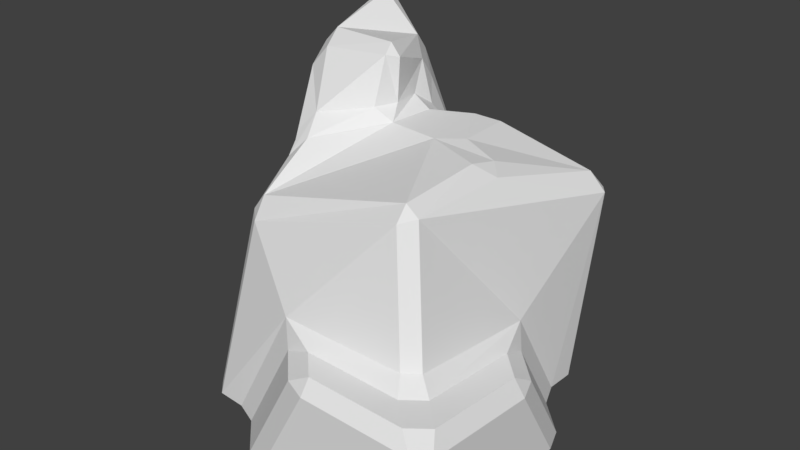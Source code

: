 # Source: stone.blend  (saved by Blender 2.79.0; exported with 4.5.12 LTS)
import bpy
from mathutils import Matrix  # noqa: F401  (used for matrix-valued properties, if any)

bpy.ops.wm.read_factory_settings(use_empty=True)
scene = bpy.context.scene
scene.name = 'Scene'

# ---- collections
col_collection_1 = bpy.data.collections.new('Collection 1'); scene.collection.children.link(col_collection_1)

# ---- world
world_world = bpy.data.worlds.new('World'); scene.world = world_world
world_world.color = (0.05088, 0.05088, 0.05088)
world_world.use_sun_shadow = False
world_world.sun_shadow_jitter_overblur = 0.0
world_world.cycles.sampling_method = 'MANUAL'

# ---- meshes
me_cube_003 = bpy.data.meshes.new('Cube.003')
me_cube_003.from_pydata([(-1.398, 1.457, -0.93), (-0.9792, 1.038, 1.937), (-0.1512, 0.1475, 1.734), (-0.4196, 0.8131, 1.493), (0.1504, 1.457, -0.93), (-1.398, -0.4249, -0.93), (-0.9792, 0.2288, 1.617), (-0.2558, 0.1392, 1.145), (-0.6435, -0.3735, 1.145), (-0.2147, 0.5451, 1.145), (0.4605, 1.04, -0.93), (-0.9101, -0.3858, -0.93), (1.492, -1.591, -0.93), (1.492, 0.03463, -0.93), (1.492, -0.4597, -0.08904), (-0.09765, -1.591, -0.93), (1.492, -1.591, 0.02202), (0.4339, -1.591, 0.05586), (0.03153, -1.188, 0.05586), (1.09, -0.05738, -0.08904), (1.09, -1.188, 0.02202), (1.09, 0.437, -0.93), (-0.5, -1.188, -0.93), (1.253, 0.9376, 0.7997), (1.09, 0.8117, -0.93), (0.8233, -0.9217, 1.145), (1.09, -1.188, -0.93), (-0.9101, 0.8117, -0.93), (-0.6435, -0.9217, 0.6965), (-0.9101, -1.188, -0.93), (0.8233, -0.0583, 1.145), (0.2764, 0.7754, 1.145), (0.3456, 0.1279, 1.145)], [], [(11, 8, 6, 5), (8, 7, 2, 6), (9, 10, 4, 3), (0, 1, 3, 4), (6, 2, 3, 1), (10, 27, 0, 4), (10, 9, 31, 23, 24), (7, 9, 3, 2), (5, 6, 1, 0), (21, 19, 14, 13), (22, 26, 12, 15), (18, 22, 15, 17), (19, 20, 16, 14), (12, 16, 17, 15), (22, 18, 20, 25, 28, 29), (26, 21, 13, 12), (13, 14, 16, 12), (23, 31, 32, 30), (27, 10, 24, 21, 26, 22, 29, 11), (20, 18, 17, 16), (24, 23, 30, 25, 20, 19, 21), (27, 11, 5, 0), (29, 28, 8, 11), (30, 32, 31, 9, 7, 8, 28, 25)])
_uv = me_cube_003.uv_layers.new(name='UVMap')
_uv.uv.foreach_set('vector', [0.0889, 0.6607, 0.1051, 0.8752, 0.08468, 0.924, 0.05916, 0.6607, 0.1051, 0.8752, 0.1288, 0.8752, 0.1351, 0.9361, 0.08468, 0.924, 0.1313, 0.8752, 0.1724, 0.6607, 0.1535, 0.6607, 0.1188, 0.9111, 0.05916, 0.6607, 0.08468, 0.9571, 0.1188, 0.9111, 0.1535, 0.6607, 0.08468, 0.924, 0.1351, 0.9361, 0.1188, 0.9111, 0.08468, 0.9571, 0.1724, 0.6607, 0.0889, 0.6607, 0.05916, 0.6607, 0.1535, 0.6607, 0.1724, 0.6607, 0.1313, 0.8752, 0.1612, 0.8752, 0.2207, 0.8395, 0.2108, 0.6607, 0.1288, 0.8752, 0.1313, 0.8752, 0.1188, 0.9111, 0.1351, 0.9361, 0.05916, 0.6607, 0.08468, 0.924, 0.08468, 0.9571, 0.05916, 0.6607, 0.2108, 0.6607, 0.2108, 0.7476, 0.2353, 0.7476, 0.2353, 0.6607, 0.1139, 0.6607, 0.2108, 0.6607, 0.2353, 0.6607, 0.1384, 0.6607, 0.1463, 0.7626, 0.1139, 0.6607, 0.1384, 0.6607, 0.1708, 0.7626, 0.2108, 0.7476, 0.2108, 0.7591, 0.2353, 0.7591, 0.2353, 0.7476, 0.2353, 0.6607, 0.2353, 0.7591, 0.1708, 0.7626, 0.1384, 0.6607, 0.1139, 0.6607, 0.1463, 0.7626, 0.2108, 0.7591, 0.1945, 0.8752, 0.1051, 0.8288, 0.0889, 0.6607, 0.2108, 0.6607, 0.2108, 0.6607, 0.2353, 0.6607, 0.2353, 0.6607, 0.2353, 0.6607, 0.2353, 0.7476, 0.2353, 0.7591, 0.2353, 0.6607, 0.2207, 0.8395, 0.1612, 0.8752, 0.1654, 0.8752, 0.1945, 0.8752, 0.0889, 0.6607, 0.1724, 0.6607, 0.2108, 0.6607, 0.2108, 0.6607, 0.2108, 0.6607, 0.1139, 0.6607, 0.0889, 0.6607, 0.0889, 0.6607, 0.2108, 0.7591, 0.1463, 0.7626, 0.1708, 0.7626, 0.2353, 0.7591, 0.2108, 0.6607, 0.2207, 0.8395, 0.1945, 0.8752, 0.1945, 0.8752, 0.2108, 0.7591, 0.2108, 0.7476, 0.2108, 0.6607, 0.0889, 0.6607, 0.0889, 0.6607, 0.05916, 0.6607, 0.05916, 0.6607, 0.0889, 0.6607, 0.1051, 0.8288, 0.1051, 0.8752, 0.0889, 0.6607, 0.1945, 0.8752, 0.1654, 0.8752, 0.1612, 0.8752, 0.1313, 0.8752, 0.1288, 0.8752, 0.1051, 0.8752, 0.1051, 0.8288, 0.1945, 0.8752])
me_cube_003.use_remesh_preserve_volume = False
me_cube_003.use_remesh_preserve_attributes = False
me_cube_003.use_mirror_vertex_groups = False
me_cube_003.update()

# ---- objects
ob_cube = bpy.data.objects.new('Cube', me_cube_003)

# ---- transforms, parenting, visibility, modifiers, constraints
ob_cube.location = (0.0, 0.0, 0.0)
ob_cube.lineart.crease_threshold = 0.0
_m = ob_cube.modifiers.new('Bevel', 'BEVEL')
_m.limit_method = 'NONE'
_m.spread = 0.0

# ---- collection membership
col_collection_1.objects.link(ob_cube)

# ---- scene / render settings (as saved in the file)
scene.frame_start = 1; scene.frame_end = 250; scene.frame_set(1)
scene.render.engine = 'BLENDER_EEVEE_NEXT'
scene.render.resolution_percentage = 50
scene.render.dither_intensity = 0.0
scene.cycles.use_denoising = False
scene.cycles.samples = 128
scene.cycles.sampling_pattern = 'TABULATED_SOBOL'
scene.cycles.use_adaptive_sampling = False
scene.cycles.use_light_tree = False
scene.cycles.blur_glossy = 0.0
scene.cycles.sample_clamp_indirect = 0.0
scene.view_settings.view_transform = 'Standard'
bpy.context.view_layer.update()

# ---- added for rendering (the .blend has no active camera and no usable light): camera, sun
cam_auto = bpy.data.cameras.new('AutoCamera')
cam_auto.lens = 50.0
cam_auto.sensor_width = 36.0
cam_auto.clip_end = 1000.0
ob_auto_camera = bpy.data.objects.new('AutoCamera', cam_auto)
scene.collection.objects.link(ob_auto_camera)
ob_auto_camera.location = (4.68666, -5.63307, 4.15418)
ob_auto_camera.rotation_euler = (1.09748, -7.21219e-08, 0.694738)
scene.camera = ob_auto_camera
light_auto_sun = bpy.data.lights.new('AutoSun', 'SUN')
light_auto_sun.energy = 3.0
light_auto_sun.angle = 0.0523599
ob_auto_sun = bpy.data.objects.new('AutoSun', light_auto_sun)
scene.collection.objects.link(ob_auto_sun)
ob_auto_sun.rotation_euler = (0.872665, 0.174533, 0.523599)
bpy.context.view_layer.update()
